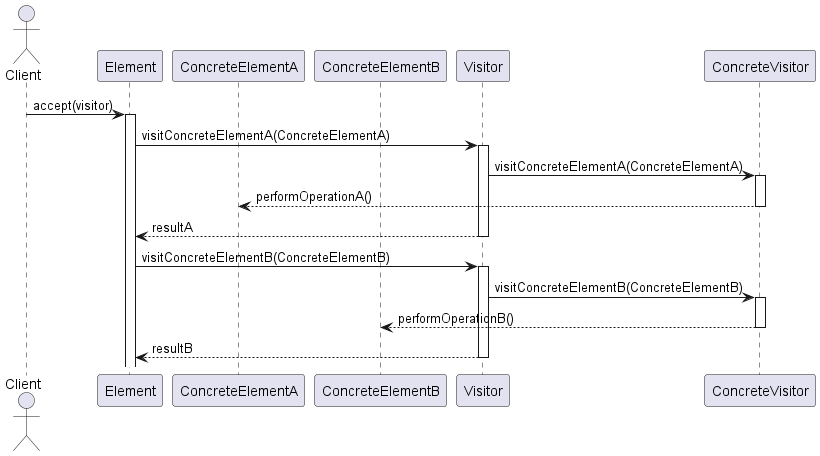

The diagram above was rendered by PlantUML. Its source (embedded in the PNG):
@startuml VisitorPatternSequenceDiagram

actor Client
participant Element
participant ConcreteElementA
participant ConcreteElementB
participant Visitor
participant ConcreteVisitor

Client -> Element: accept(visitor)
activate Element

Element -> Visitor: visitConcreteElementA(ConcreteElementA)
activate Visitor

Visitor -> ConcreteVisitor: visitConcreteElementA(ConcreteElementA)
activate ConcreteVisitor
ConcreteVisitor --> ConcreteElementA: performOperationA()
deactivate ConcreteVisitor
Visitor --> Element: resultA
deactivate Visitor

Element -> Visitor: visitConcreteElementB(ConcreteElementB)
activate Visitor

Visitor -> ConcreteVisitor: visitConcreteElementB(ConcreteElementB)
activate ConcreteVisitor
ConcreteVisitor --> ConcreteElementB: performOperationB()
deactivate ConcreteVisitor
Visitor --> Element: resultB
deactivate Visitor

@enduml